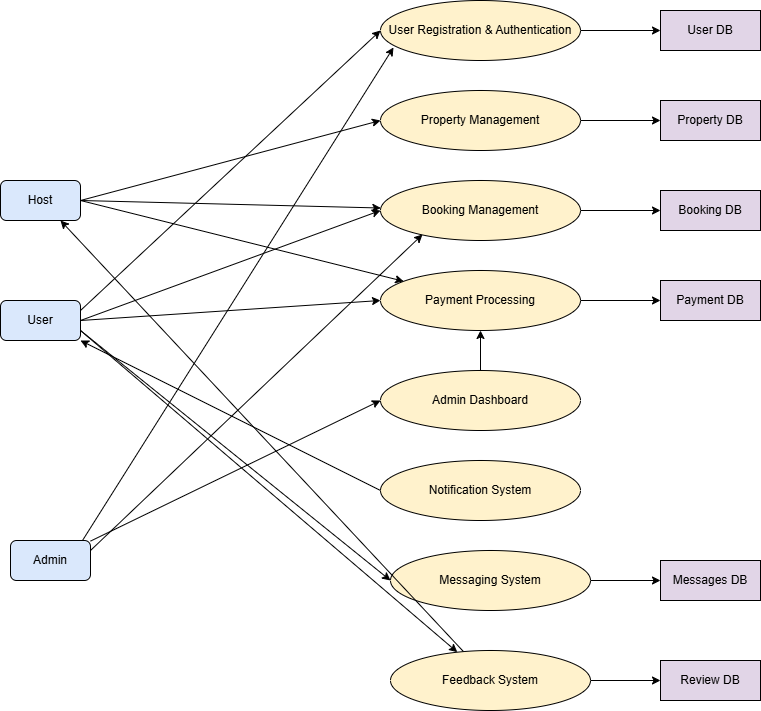

The diagram above was exported from draw.io. Its source (the exported page's mxGraphModel, read from the mxfile embedded in the PNG):
<mxGraphModel dx="1426" dy="777" grid="1" gridSize="10" guides="1" tooltips="1" connect="1" arrows="1" fold="1" page="1" pageScale="1" pageWidth="1169" pageHeight="827" math="0" shadow="0">
  <root>
    <mxCell id="0" />
    <mxCell id="1" parent="0" />
    <mxCell id="q2N6VnzeIoPX76Aw_idp-2" value="User" style="rounded=1;whiteSpace=wrap;html=1;fillColor=#dae8fc;" vertex="1" parent="1">
      <mxGeometry x="230" y="930" width="80" height="40" as="geometry" />
    </mxCell>
    <mxCell id="q2N6VnzeIoPX76Aw_idp-3" value="Host" style="rounded=1;whiteSpace=wrap;html=1;fillColor=#dae8fc;" vertex="1" parent="1">
      <mxGeometry x="230" y="810" width="80" height="40" as="geometry" />
    </mxCell>
    <mxCell id="q2N6VnzeIoPX76Aw_idp-4" value="Admin" style="rounded=1;whiteSpace=wrap;html=1;fillColor=#dae8fc;" vertex="1" parent="1">
      <mxGeometry x="240" y="1170" width="80" height="40" as="geometry" />
    </mxCell>
    <mxCell id="q2N6VnzeIoPX76Aw_idp-5" value="User Registration &amp; Authentication" style="ellipse;whiteSpace=wrap;html=1;aspect=fixed;fillColor=#fff2cc;" vertex="1" parent="1">
      <mxGeometry x="610" y="630" width="200" height="60" as="geometry" />
    </mxCell>
    <mxCell id="q2N6VnzeIoPX76Aw_idp-6" value="Property Management" style="ellipse;whiteSpace=wrap;html=1;aspect=fixed;fillColor=#fff2cc;" vertex="1" parent="1">
      <mxGeometry x="610" y="720" width="200" height="60" as="geometry" />
    </mxCell>
    <mxCell id="q2N6VnzeIoPX76Aw_idp-7" value="Booking Management" style="ellipse;whiteSpace=wrap;html=1;aspect=fixed;fillColor=#fff2cc;" vertex="1" parent="1">
      <mxGeometry x="610" y="810" width="200" height="60" as="geometry" />
    </mxCell>
    <mxCell id="q2N6VnzeIoPX76Aw_idp-8" value="Payment Processing" style="ellipse;whiteSpace=wrap;html=1;aspect=fixed;fillColor=#fff2cc;" vertex="1" parent="1">
      <mxGeometry x="610" y="900" width="200" height="60" as="geometry" />
    </mxCell>
    <mxCell id="q2N6VnzeIoPX76Aw_idp-9" value="Notification System" style="ellipse;whiteSpace=wrap;html=1;aspect=fixed;fillColor=#fff2cc;" vertex="1" parent="1">
      <mxGeometry x="610" y="1090" width="200" height="60" as="geometry" />
    </mxCell>
    <mxCell id="q2N6VnzeIoPX76Aw_idp-48" style="edgeStyle=orthogonalEdgeStyle;rounded=0;orthogonalLoop=1;jettySize=auto;html=1;entryX=0.5;entryY=1;entryDx=0;entryDy=0;" edge="1" parent="1" source="q2N6VnzeIoPX76Aw_idp-10" target="q2N6VnzeIoPX76Aw_idp-8">
      <mxGeometry relative="1" as="geometry" />
    </mxCell>
    <mxCell id="q2N6VnzeIoPX76Aw_idp-10" value="Admin Dashboard" style="ellipse;whiteSpace=wrap;html=1;aspect=fixed;fillColor=#fff2cc;" vertex="1" parent="1">
      <mxGeometry x="610" y="1000" width="200" height="60" as="geometry" />
    </mxCell>
    <mxCell id="q2N6VnzeIoPX76Aw_idp-11" value="Messaging System" style="ellipse;whiteSpace=wrap;html=1;aspect=fixed;fillColor=#fff2cc;" vertex="1" parent="1">
      <mxGeometry x="620" y="1180" width="200" height="60" as="geometry" />
    </mxCell>
    <mxCell id="q2N6VnzeIoPX76Aw_idp-12" value="User DB" style="shape=database;whiteSpace=wrap;html=1;fillColor=#e1d5e7;" vertex="1" parent="1">
      <mxGeometry x="890" y="640" width="100" height="40" as="geometry" />
    </mxCell>
    <mxCell id="q2N6VnzeIoPX76Aw_idp-13" value="Property DB" style="shape=database;whiteSpace=wrap;html=1;fillColor=#e1d5e7;" vertex="1" parent="1">
      <mxGeometry x="890" y="730" width="100" height="40" as="geometry" />
    </mxCell>
    <mxCell id="q2N6VnzeIoPX76Aw_idp-14" value="Booking DB" style="shape=database;whiteSpace=wrap;html=1;fillColor=#e1d5e7;" vertex="1" parent="1">
      <mxGeometry x="890" y="820" width="100" height="40" as="geometry" />
    </mxCell>
    <mxCell id="q2N6VnzeIoPX76Aw_idp-15" value="Payment DB" style="shape=database;whiteSpace=wrap;html=1;fillColor=#e1d5e7;" vertex="1" parent="1">
      <mxGeometry x="890" y="910" width="100" height="40" as="geometry" />
    </mxCell>
    <mxCell id="q2N6VnzeIoPX76Aw_idp-16" value="Review DB" style="shape=database;whiteSpace=wrap;html=1;fillColor=#e1d5e7;" vertex="1" parent="1">
      <mxGeometry x="890" y="1290" width="100" height="40" as="geometry" />
    </mxCell>
    <mxCell id="q2N6VnzeIoPX76Aw_idp-17" value="Messages DB" style="shape=database;whiteSpace=wrap;html=1;fillColor=#e1d5e7;" vertex="1" parent="1">
      <mxGeometry x="890" y="1190" width="100" height="40" as="geometry" />
    </mxCell>
    <mxCell id="q2N6VnzeIoPX76Aw_idp-18" value="" style="endArrow=classic;html=1;rounded=0;exitX=1;exitY=0.25;exitDx=0;exitDy=0;entryX=0;entryY=0.5;entryDx=0;entryDy=0;" edge="1" parent="1" source="q2N6VnzeIoPX76Aw_idp-2" target="q2N6VnzeIoPX76Aw_idp-5">
      <mxGeometry width="50" height="50" relative="1" as="geometry">
        <mxPoint x="560" y="860" as="sourcePoint" />
        <mxPoint x="610" y="810" as="targetPoint" />
      </mxGeometry>
    </mxCell>
    <mxCell id="q2N6VnzeIoPX76Aw_idp-24" value="" style="endArrow=classic;html=1;rounded=0;entryX=0;entryY=0.5;entryDx=0;entryDy=0;exitX=1;exitY=0.5;exitDx=0;exitDy=0;" edge="1" parent="1" source="q2N6VnzeIoPX76Aw_idp-2" target="q2N6VnzeIoPX76Aw_idp-7">
      <mxGeometry width="50" height="50" relative="1" as="geometry">
        <mxPoint x="390" y="780" as="sourcePoint" />
        <mxPoint x="680" y="710" as="targetPoint" />
      </mxGeometry>
    </mxCell>
    <mxCell id="q2N6VnzeIoPX76Aw_idp-25" value="" style="endArrow=classic;html=1;rounded=0;entryX=0;entryY=0.5;entryDx=0;entryDy=0;exitX=1;exitY=0.5;exitDx=0;exitDy=0;" edge="1" parent="1" source="q2N6VnzeIoPX76Aw_idp-2" target="q2N6VnzeIoPX76Aw_idp-8">
      <mxGeometry width="50" height="50" relative="1" as="geometry">
        <mxPoint x="570" y="770" as="sourcePoint" />
        <mxPoint x="650" y="920" as="targetPoint" />
      </mxGeometry>
    </mxCell>
    <mxCell id="q2N6VnzeIoPX76Aw_idp-26" value="" style="endArrow=classic;html=1;rounded=0;exitX=0;exitY=0.5;exitDx=0;exitDy=0;" edge="1" parent="1" source="q2N6VnzeIoPX76Aw_idp-9" target="q2N6VnzeIoPX76Aw_idp-2">
      <mxGeometry width="50" height="50" relative="1" as="geometry">
        <mxPoint x="500" y="800" as="sourcePoint" />
        <mxPoint x="700" y="990" as="targetPoint" />
      </mxGeometry>
    </mxCell>
    <mxCell id="q2N6VnzeIoPX76Aw_idp-27" value="" style="endArrow=classic;html=1;rounded=0;entryX=0;entryY=0.5;entryDx=0;entryDy=0;" edge="1" parent="1" source="q2N6VnzeIoPX76Aw_idp-4" target="q2N6VnzeIoPX76Aw_idp-10">
      <mxGeometry width="50" height="50" relative="1" as="geometry">
        <mxPoint x="490" y="950" as="sourcePoint" />
        <mxPoint x="690" y="1140" as="targetPoint" />
      </mxGeometry>
    </mxCell>
    <mxCell id="q2N6VnzeIoPX76Aw_idp-28" value="" style="endArrow=classic;html=1;rounded=0;exitX=1;exitY=0.75;exitDx=0;exitDy=0;entryX=0;entryY=0.5;entryDx=0;entryDy=0;" edge="1" parent="1" source="q2N6VnzeIoPX76Aw_idp-2" target="q2N6VnzeIoPX76Aw_idp-11">
      <mxGeometry width="50" height="50" relative="1" as="geometry">
        <mxPoint x="793" y="1240" as="sourcePoint" />
        <mxPoint x="570" y="980" as="targetPoint" />
      </mxGeometry>
    </mxCell>
    <mxCell id="q2N6VnzeIoPX76Aw_idp-29" value="" style="endArrow=classic;html=1;rounded=0;exitX=1;exitY=0.5;exitDx=0;exitDy=0;entryX=0;entryY=0.5;entryDx=0;entryDy=0;" edge="1" parent="1" source="q2N6VnzeIoPX76Aw_idp-3" target="q2N6VnzeIoPX76Aw_idp-6">
      <mxGeometry width="50" height="50" relative="1" as="geometry">
        <mxPoint x="713" y="990" as="sourcePoint" />
        <mxPoint x="490" y="730" as="targetPoint" />
      </mxGeometry>
    </mxCell>
    <mxCell id="q2N6VnzeIoPX76Aw_idp-30" value="" style="endArrow=classic;html=1;rounded=0;exitX=1;exitY=0.5;exitDx=0;exitDy=0;" edge="1" parent="1" source="q2N6VnzeIoPX76Aw_idp-3" target="q2N6VnzeIoPX76Aw_idp-7">
      <mxGeometry width="50" height="50" relative="1" as="geometry">
        <mxPoint x="620" y="1030" as="sourcePoint" />
        <mxPoint x="840" y="850" as="targetPoint" />
      </mxGeometry>
    </mxCell>
    <mxCell id="q2N6VnzeIoPX76Aw_idp-31" value="" style="endArrow=classic;html=1;rounded=0;exitX=1;exitY=0.5;exitDx=0;exitDy=0;" edge="1" parent="1" source="q2N6VnzeIoPX76Aw_idp-3" target="q2N6VnzeIoPX76Aw_idp-8">
      <mxGeometry width="50" height="50" relative="1" as="geometry">
        <mxPoint x="600" y="1050" as="sourcePoint" />
        <mxPoint x="820" y="870" as="targetPoint" />
      </mxGeometry>
    </mxCell>
    <mxCell id="q2N6VnzeIoPX76Aw_idp-32" value="" style="endArrow=classic;html=1;rounded=0;exitX=1;exitY=0.25;exitDx=0;exitDy=0;entryX=0.21;entryY=0.9;entryDx=0;entryDy=0;entryPerimeter=0;" edge="1" parent="1" source="q2N6VnzeIoPX76Aw_idp-4" target="q2N6VnzeIoPX76Aw_idp-7">
      <mxGeometry width="50" height="50" relative="1" as="geometry">
        <mxPoint x="520" y="1280" as="sourcePoint" />
        <mxPoint x="740" y="1100" as="targetPoint" />
      </mxGeometry>
    </mxCell>
    <mxCell id="q2N6VnzeIoPX76Aw_idp-33" value="" style="endArrow=classic;html=1;rounded=0;exitX=0.9;exitY=0;exitDx=0;exitDy=0;entryX=0.065;entryY=0.783;entryDx=0;entryDy=0;entryPerimeter=0;exitPerimeter=0;" edge="1" parent="1" source="q2N6VnzeIoPX76Aw_idp-4" target="q2N6VnzeIoPX76Aw_idp-5">
      <mxGeometry width="50" height="50" relative="1" as="geometry">
        <mxPoint x="430" y="1196" as="sourcePoint" />
        <mxPoint x="692" y="1010" as="targetPoint" />
      </mxGeometry>
    </mxCell>
    <mxCell id="q2N6VnzeIoPX76Aw_idp-36" value="" style="endArrow=classic;html=1;rounded=0;exitX=1;exitY=0.5;exitDx=0;exitDy=0;entryX=0;entryY=0.5;entryDx=0;entryDy=0;" edge="1" parent="1" source="q2N6VnzeIoPX76Aw_idp-5" target="q2N6VnzeIoPX76Aw_idp-12">
      <mxGeometry width="50" height="50" relative="1" as="geometry">
        <mxPoint x="840" y="660" as="sourcePoint" />
        <mxPoint x="870" y="660" as="targetPoint" />
      </mxGeometry>
    </mxCell>
    <mxCell id="q2N6VnzeIoPX76Aw_idp-37" value="" style="endArrow=classic;html=1;rounded=0;exitX=1;exitY=0.5;exitDx=0;exitDy=0;entryX=0;entryY=0.5;entryDx=0;entryDy=0;" edge="1" parent="1" source="q2N6VnzeIoPX76Aw_idp-6" target="q2N6VnzeIoPX76Aw_idp-13">
      <mxGeometry width="50" height="50" relative="1" as="geometry">
        <mxPoint x="850" y="720" as="sourcePoint" />
        <mxPoint x="930" y="720" as="targetPoint" />
      </mxGeometry>
    </mxCell>
    <mxCell id="q2N6VnzeIoPX76Aw_idp-38" value="" style="endArrow=classic;html=1;rounded=0;exitX=1;exitY=0.5;exitDx=0;exitDy=0;entryX=0;entryY=0.5;entryDx=0;entryDy=0;" edge="1" parent="1" source="q2N6VnzeIoPX76Aw_idp-7" target="q2N6VnzeIoPX76Aw_idp-14">
      <mxGeometry width="50" height="50" relative="1" as="geometry">
        <mxPoint x="880" y="820" as="sourcePoint" />
        <mxPoint x="960" y="820" as="targetPoint" />
      </mxGeometry>
    </mxCell>
    <mxCell id="q2N6VnzeIoPX76Aw_idp-39" value="" style="endArrow=classic;html=1;rounded=0;exitX=1;exitY=0.5;exitDx=0;exitDy=0;entryX=0;entryY=0.5;entryDx=0;entryDy=0;" edge="1" parent="1" source="q2N6VnzeIoPX76Aw_idp-8" target="q2N6VnzeIoPX76Aw_idp-15">
      <mxGeometry width="50" height="50" relative="1" as="geometry">
        <mxPoint x="870" y="910" as="sourcePoint" />
        <mxPoint x="950" y="910" as="targetPoint" />
      </mxGeometry>
    </mxCell>
    <mxCell id="q2N6VnzeIoPX76Aw_idp-41" value="Feedback System" style="ellipse;whiteSpace=wrap;html=1;aspect=fixed;fillColor=#fff2cc;" vertex="1" parent="1">
      <mxGeometry x="620" y="1280" width="200" height="60" as="geometry" />
    </mxCell>
    <mxCell id="q2N6VnzeIoPX76Aw_idp-43" value="" style="endArrow=classic;html=1;rounded=0;exitX=1;exitY=0.5;exitDx=0;exitDy=0;entryX=0;entryY=0.5;entryDx=0;entryDy=0;" edge="1" parent="1" source="q2N6VnzeIoPX76Aw_idp-11" target="q2N6VnzeIoPX76Aw_idp-17">
      <mxGeometry width="50" height="50" relative="1" as="geometry">
        <mxPoint x="860" y="1119.5" as="sourcePoint" />
        <mxPoint x="940" y="1119.5" as="targetPoint" />
      </mxGeometry>
    </mxCell>
    <mxCell id="q2N6VnzeIoPX76Aw_idp-44" value="" style="endArrow=classic;html=1;rounded=0;exitX=1;exitY=0.5;exitDx=0;exitDy=0;entryX=0;entryY=0.5;entryDx=0;entryDy=0;" edge="1" parent="1" source="q2N6VnzeIoPX76Aw_idp-41" target="q2N6VnzeIoPX76Aw_idp-16">
      <mxGeometry width="50" height="50" relative="1" as="geometry">
        <mxPoint x="840" y="1210" as="sourcePoint" />
        <mxPoint x="910" y="1210" as="targetPoint" />
      </mxGeometry>
    </mxCell>
    <mxCell id="q2N6VnzeIoPX76Aw_idp-45" value="" style="endArrow=classic;html=1;rounded=0;exitX=1;exitY=0.75;exitDx=0;exitDy=0;" edge="1" parent="1" source="q2N6VnzeIoPX76Aw_idp-2" target="q2N6VnzeIoPX76Aw_idp-41">
      <mxGeometry width="50" height="50" relative="1" as="geometry">
        <mxPoint x="560" y="1110" as="sourcePoint" />
        <mxPoint x="790" y="1530" as="targetPoint" />
      </mxGeometry>
    </mxCell>
    <mxCell id="q2N6VnzeIoPX76Aw_idp-46" value="" style="endArrow=classic;html=1;rounded=0;entryX=0.75;entryY=1;entryDx=0;entryDy=0;" edge="1" parent="1" source="q2N6VnzeIoPX76Aw_idp-41" target="q2N6VnzeIoPX76Aw_idp-3">
      <mxGeometry width="50" height="50" relative="1" as="geometry">
        <mxPoint x="680" y="1260" as="sourcePoint" />
        <mxPoint x="310" y="1310" as="targetPoint" />
      </mxGeometry>
    </mxCell>
  </root>
</mxGraphModel>